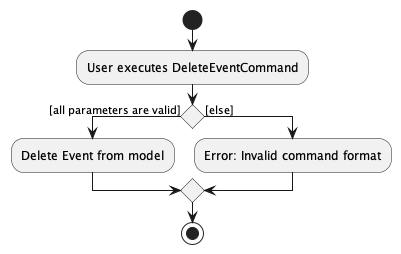

The diagram above was rendered by PlantUML. Its source (embedded in the PNG):
@startuml
'https://plantuml.com/activity-diagram-beta

start
:User executes DeleteEventCommand;
if () then ([all parameters are valid])
  :Delete Event from model;
else ([else])
  :Error: Invalid command format;
endif

stop

@enduml